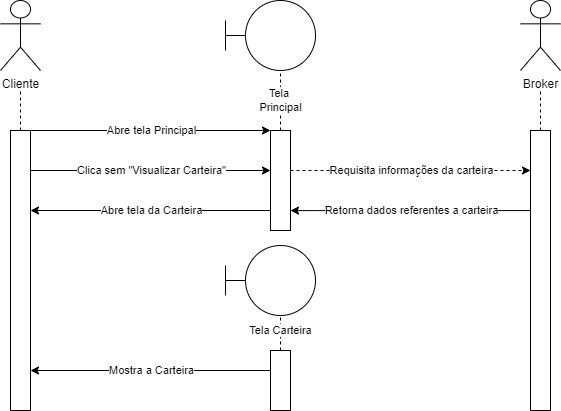

The diagram above was exported from draw.io. Its source (the exported page's mxGraphModel, read from the mxfile embedded in the PNG):
<mxGraphModel dx="813" dy="435" grid="1" gridSize="10" guides="1" tooltips="1" connect="1" arrows="1" fold="1" page="1" pageScale="1" pageWidth="827" pageHeight="1169" math="0" shadow="0">
  <root>
    <mxCell id="0" />
    <mxCell id="1" parent="0" />
    <mxCell id="OygAS2SBctN5jtZRlLXx-1" value="Cliente" style="shape=umlActor;verticalLabelPosition=bottom;verticalAlign=top;html=1;outlineConnect=0;" parent="1" vertex="1">
      <mxGeometry x="120" y="110" width="40" height="70" as="geometry" />
    </mxCell>
    <mxCell id="OygAS2SBctN5jtZRlLXx-2" value="" style="rounded=0;whiteSpace=wrap;html=1;" parent="1" vertex="1">
      <mxGeometry x="130" y="240" width="20" height="280" as="geometry" />
    </mxCell>
    <mxCell id="OygAS2SBctN5jtZRlLXx-3" value="" style="endArrow=classic;html=1;rounded=0;exitX=1;exitY=0;exitDx=0;exitDy=0;entryX=0;entryY=0;entryDx=0;entryDy=0;" parent="1" source="OygAS2SBctN5jtZRlLXx-2" target="OygAS2SBctN5jtZRlLXx-8" edge="1">
      <mxGeometry width="50" height="50" relative="1" as="geometry">
        <mxPoint x="180" y="270" as="sourcePoint" />
        <mxPoint x="320" y="240" as="targetPoint" />
        <Array as="points">
          <mxPoint x="230" y="240" />
          <mxPoint x="300" y="240" />
        </Array>
      </mxGeometry>
    </mxCell>
    <mxCell id="OygAS2SBctN5jtZRlLXx-4" value="Abre tela Principal" style="edgeLabel;html=1;align=center;verticalAlign=middle;resizable=0;points=[];" parent="OygAS2SBctN5jtZRlLXx-3" vertex="1" connectable="0">
      <mxGeometry x="-0.1494" y="-1" relative="1" as="geometry">
        <mxPoint x="18" y="-1" as="offset" />
      </mxGeometry>
    </mxCell>
    <mxCell id="OygAS2SBctN5jtZRlLXx-5" value="" style="ellipse;whiteSpace=wrap;html=1;aspect=fixed;" parent="1" vertex="1">
      <mxGeometry x="365" y="110" width="70" height="70" as="geometry" />
    </mxCell>
    <mxCell id="OygAS2SBctN5jtZRlLXx-6" value="" style="endArrow=none;html=1;rounded=0;entryX=0;entryY=0.5;entryDx=0;entryDy=0;" parent="1" target="OygAS2SBctN5jtZRlLXx-5" edge="1">
      <mxGeometry width="50" height="50" relative="1" as="geometry">
        <mxPoint x="345" y="145" as="sourcePoint" />
        <mxPoint x="355" y="120" as="targetPoint" />
      </mxGeometry>
    </mxCell>
    <mxCell id="OygAS2SBctN5jtZRlLXx-7" value="" style="endArrow=none;html=1;rounded=0;" parent="1" edge="1">
      <mxGeometry width="50" height="50" relative="1" as="geometry">
        <mxPoint x="345" y="160" as="sourcePoint" />
        <mxPoint x="345" y="130" as="targetPoint" />
      </mxGeometry>
    </mxCell>
    <mxCell id="OygAS2SBctN5jtZRlLXx-8" value="" style="rounded=0;whiteSpace=wrap;html=1;" parent="1" vertex="1">
      <mxGeometry x="390" y="240" width="20" height="100" as="geometry" />
    </mxCell>
    <mxCell id="OygAS2SBctN5jtZRlLXx-9" value="" style="endArrow=none;dashed=1;html=1;rounded=0;exitX=0.5;exitY=0;exitDx=0;exitDy=0;entryX=0.5;entryY=1;entryDx=0;entryDy=0;" parent="1" source="OygAS2SBctN5jtZRlLXx-8" target="OygAS2SBctN5jtZRlLXx-5" edge="1">
      <mxGeometry width="50" height="50" relative="1" as="geometry">
        <mxPoint x="435" y="230" as="sourcePoint" />
        <mxPoint x="485" y="180" as="targetPoint" />
      </mxGeometry>
    </mxCell>
    <mxCell id="OygAS2SBctN5jtZRlLXx-10" value="Tela&amp;nbsp;&lt;br&gt;Principal" style="edgeLabel;html=1;align=center;verticalAlign=middle;resizable=0;points=[];" parent="OygAS2SBctN5jtZRlLXx-9" vertex="1" connectable="0">
      <mxGeometry x="-0.1651" y="1" relative="1" as="geometry">
        <mxPoint x="1" y="-5" as="offset" />
      </mxGeometry>
    </mxCell>
    <mxCell id="OygAS2SBctN5jtZRlLXx-11" value="" style="endArrow=none;dashed=1;html=1;rounded=0;exitX=0.5;exitY=0;exitDx=0;exitDy=0;" parent="1" source="OygAS2SBctN5jtZRlLXx-2" edge="1">
      <mxGeometry width="50" height="50" relative="1" as="geometry">
        <mxPoint x="210" y="210" as="sourcePoint" />
        <mxPoint x="140" y="200" as="targetPoint" />
      </mxGeometry>
    </mxCell>
    <mxCell id="OygAS2SBctN5jtZRlLXx-14" value="" style="endArrow=classic;html=1;rounded=0;exitX=1;exitY=0;exitDx=0;exitDy=0;entryX=0;entryY=0;entryDx=0;entryDy=0;" parent="1" edge="1">
      <mxGeometry width="50" height="50" relative="1" as="geometry">
        <mxPoint x="150" y="280" as="sourcePoint" />
        <mxPoint x="390" y="280.0000000000002" as="targetPoint" />
        <Array as="points">
          <mxPoint x="230" y="280" />
          <mxPoint x="300" y="280" />
        </Array>
      </mxGeometry>
    </mxCell>
    <mxCell id="OygAS2SBctN5jtZRlLXx-15" value="Clica sem &quot;Visualizar Carteira&quot;" style="edgeLabel;html=1;align=center;verticalAlign=middle;resizable=0;points=[];" parent="OygAS2SBctN5jtZRlLXx-14" vertex="1" connectable="0">
      <mxGeometry x="-0.1494" y="-1" relative="1" as="geometry">
        <mxPoint x="18" y="-1" as="offset" />
      </mxGeometry>
    </mxCell>
    <mxCell id="OygAS2SBctN5jtZRlLXx-16" value="" style="endArrow=classic;html=1;rounded=0;exitX=1;exitY=0;exitDx=0;exitDy=0;entryX=0;entryY=0;entryDx=0;entryDy=0;dashed=1;" parent="1" edge="1">
      <mxGeometry width="50" height="50" relative="1" as="geometry">
        <mxPoint x="410" y="280" as="sourcePoint" />
        <mxPoint x="650" y="280.0000000000002" as="targetPoint" />
        <Array as="points">
          <mxPoint x="490" y="280" />
          <mxPoint x="560" y="280" />
        </Array>
      </mxGeometry>
    </mxCell>
    <mxCell id="OygAS2SBctN5jtZRlLXx-17" value="Requisita informações da carteira" style="edgeLabel;html=1;align=center;verticalAlign=middle;resizable=0;points=[];" parent="OygAS2SBctN5jtZRlLXx-16" vertex="1" connectable="0">
      <mxGeometry x="-0.1494" y="-1" relative="1" as="geometry">
        <mxPoint x="18" y="-1" as="offset" />
      </mxGeometry>
    </mxCell>
    <mxCell id="uyLzTpnEBa-Wphr2SEL_-3" value="Broker" style="shape=umlActor;verticalLabelPosition=bottom;verticalAlign=top;html=1;outlineConnect=0;" vertex="1" parent="1">
      <mxGeometry x="640" y="110" width="40" height="70" as="geometry" />
    </mxCell>
    <mxCell id="uyLzTpnEBa-Wphr2SEL_-4" value="" style="endArrow=none;dashed=1;html=1;rounded=0;exitX=0.5;exitY=0;exitDx=0;exitDy=0;" edge="1" parent="1">
      <mxGeometry width="50" height="50" relative="1" as="geometry">
        <mxPoint x="660" y="240" as="sourcePoint" />
        <mxPoint x="660" y="200" as="targetPoint" />
      </mxGeometry>
    </mxCell>
    <mxCell id="uyLzTpnEBa-Wphr2SEL_-5" value="" style="rounded=0;whiteSpace=wrap;html=1;" vertex="1" parent="1">
      <mxGeometry x="650" y="240" width="20" height="280" as="geometry" />
    </mxCell>
    <mxCell id="uyLzTpnEBa-Wphr2SEL_-6" value="" style="endArrow=classic;html=1;rounded=0;entryX=1;entryY=0.801;entryDx=0;entryDy=0;entryPerimeter=0;exitX=0;exitY=0.286;exitDx=0;exitDy=0;exitPerimeter=0;" edge="1" parent="1" source="uyLzTpnEBa-Wphr2SEL_-5" target="OygAS2SBctN5jtZRlLXx-8">
      <mxGeometry width="50" height="50" relative="1" as="geometry">
        <mxPoint x="480" y="400" as="sourcePoint" />
        <mxPoint x="530" y="350" as="targetPoint" />
      </mxGeometry>
    </mxCell>
    <mxCell id="uyLzTpnEBa-Wphr2SEL_-7" value="Retorna dados referentes a carteira" style="edgeLabel;html=1;align=center;verticalAlign=middle;resizable=0;points=[];" vertex="1" connectable="0" parent="uyLzTpnEBa-Wphr2SEL_-6">
      <mxGeometry x="0.1296" relative="1" as="geometry">
        <mxPoint x="16" as="offset" />
      </mxGeometry>
    </mxCell>
    <mxCell id="uyLzTpnEBa-Wphr2SEL_-8" value="" style="endArrow=classic;html=1;rounded=0;entryX=1;entryY=0.296;entryDx=0;entryDy=0;entryPerimeter=0;exitX=0;exitY=0.296;exitDx=0;exitDy=0;exitPerimeter=0;" edge="1" parent="1">
      <mxGeometry width="50" height="50" relative="1" as="geometry">
        <mxPoint x="390" y="319.99999999999994" as="sourcePoint" />
        <mxPoint x="150" y="319.99999999999994" as="targetPoint" />
      </mxGeometry>
    </mxCell>
    <mxCell id="uyLzTpnEBa-Wphr2SEL_-9" value="Abre tela da Carteira" style="edgeLabel;html=1;align=center;verticalAlign=middle;resizable=0;points=[];" vertex="1" connectable="0" parent="uyLzTpnEBa-Wphr2SEL_-8">
      <mxGeometry x="0.1296" relative="1" as="geometry">
        <mxPoint x="16" as="offset" />
      </mxGeometry>
    </mxCell>
    <mxCell id="uyLzTpnEBa-Wphr2SEL_-10" value="" style="ellipse;whiteSpace=wrap;html=1;aspect=fixed;" vertex="1" parent="1">
      <mxGeometry x="365" y="355" width="70" height="70" as="geometry" />
    </mxCell>
    <mxCell id="uyLzTpnEBa-Wphr2SEL_-11" value="" style="rounded=0;whiteSpace=wrap;html=1;" vertex="1" parent="1">
      <mxGeometry x="390" y="460" width="20" height="60" as="geometry" />
    </mxCell>
    <mxCell id="uyLzTpnEBa-Wphr2SEL_-12" value="" style="endArrow=none;dashed=1;html=1;rounded=0;entryX=0.5;entryY=1;entryDx=0;entryDy=0;" edge="1" parent="1" target="uyLzTpnEBa-Wphr2SEL_-10">
      <mxGeometry width="50" height="50" relative="1" as="geometry">
        <mxPoint x="400" y="460" as="sourcePoint" />
        <mxPoint x="485" y="425" as="targetPoint" />
      </mxGeometry>
    </mxCell>
    <mxCell id="uyLzTpnEBa-Wphr2SEL_-13" value="Tela Carteira" style="edgeLabel;html=1;align=center;verticalAlign=middle;resizable=0;points=[];" vertex="1" connectable="0" parent="uyLzTpnEBa-Wphr2SEL_-12">
      <mxGeometry x="-0.1651" y="1" relative="1" as="geometry">
        <mxPoint x="1" y="-5" as="offset" />
      </mxGeometry>
    </mxCell>
    <mxCell id="uyLzTpnEBa-Wphr2SEL_-14" value="" style="endArrow=none;html=1;rounded=0;entryX=0;entryY=0.5;entryDx=0;entryDy=0;" edge="1" parent="1">
      <mxGeometry width="50" height="50" relative="1" as="geometry">
        <mxPoint x="345" y="390" as="sourcePoint" />
        <mxPoint x="365.0000000000007" y="390" as="targetPoint" />
      </mxGeometry>
    </mxCell>
    <mxCell id="uyLzTpnEBa-Wphr2SEL_-15" value="" style="endArrow=none;html=1;rounded=0;" edge="1" parent="1">
      <mxGeometry width="50" height="50" relative="1" as="geometry">
        <mxPoint x="345" y="405" as="sourcePoint" />
        <mxPoint x="345" y="375" as="targetPoint" />
      </mxGeometry>
    </mxCell>
    <mxCell id="uyLzTpnEBa-Wphr2SEL_-17" value="" style="endArrow=classic;html=1;rounded=0;entryX=1;entryY=0.296;entryDx=0;entryDy=0;entryPerimeter=0;exitX=0;exitY=0.296;exitDx=0;exitDy=0;exitPerimeter=0;" edge="1" parent="1">
      <mxGeometry width="50" height="50" relative="1" as="geometry">
        <mxPoint x="390" y="480" as="sourcePoint" />
        <mxPoint x="150" y="480" as="targetPoint" />
      </mxGeometry>
    </mxCell>
    <mxCell id="uyLzTpnEBa-Wphr2SEL_-18" value="Mostra a Carteira" style="edgeLabel;html=1;align=center;verticalAlign=middle;resizable=0;points=[];" vertex="1" connectable="0" parent="uyLzTpnEBa-Wphr2SEL_-17">
      <mxGeometry x="0.1296" relative="1" as="geometry">
        <mxPoint x="16" as="offset" />
      </mxGeometry>
    </mxCell>
  </root>
</mxGraphModel>